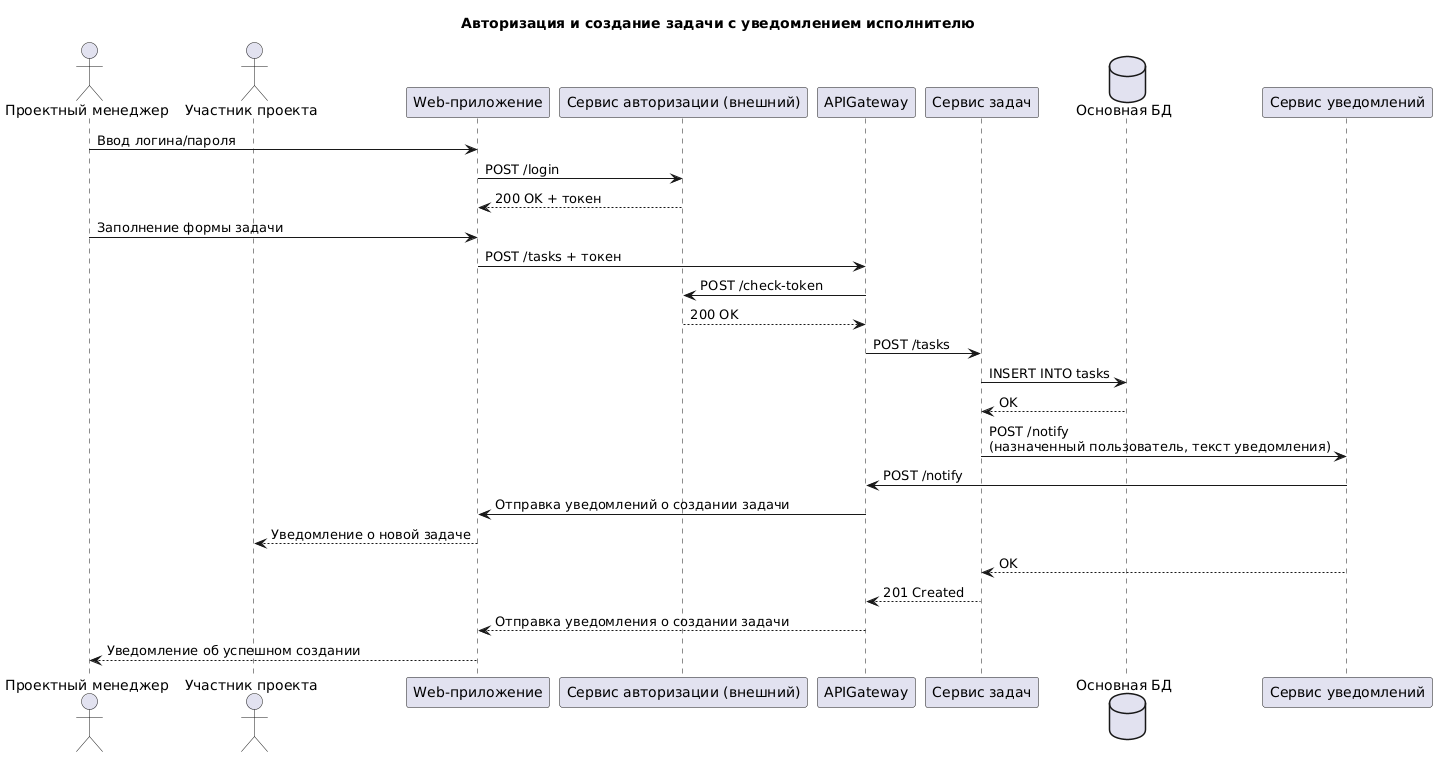

The diagram above was rendered by PlantUML. Its source (embedded in the PNG):
@startuml
title Авторизация и создание задачи с уведомлением исполнителю

actor PM as "Проектный менеджер"
actor Member as "Участник проекта"
participant WebUI as "Web-приложение"
participant AuthAPI as "Сервис авторизации (внешний)"
participant APIGateway
participant TaskService as "Сервис задач"
database MainDB as "Основная БД"
participant NotificationService as "Сервис уведомлений"

PM -> WebUI : Ввод логина/пароля
WebUI -> AuthAPI : POST /login
AuthAPI --> WebUI : 200 OK + токен

PM -> WebUI : Заполнение формы задачи
WebUI -> APIGateway : POST /tasks + токен

APIGateway -> AuthAPI : POST /check-token
AuthAPI --> APIGateway : 200 OK

APIGateway -> TaskService : POST /tasks
TaskService -> MainDB : INSERT INTO tasks
MainDB --> TaskService : OK

TaskService -> NotificationService : POST /notify\n(назначенный пользователь, текст уведомления)
NotificationService -> APIGateway : POST /notify
APIGateway -> WebUI : Отправка уведомлений о создании задачи
WebUI --> Member : Уведомление о новой задаче
NotificationService --> TaskService : OK

TaskService --> APIGateway : 201 Created
APIGateway --> WebUI : Отправка уведомления о создании задачи
WebUI --> PM : Уведомление об успешном создании
@enduml